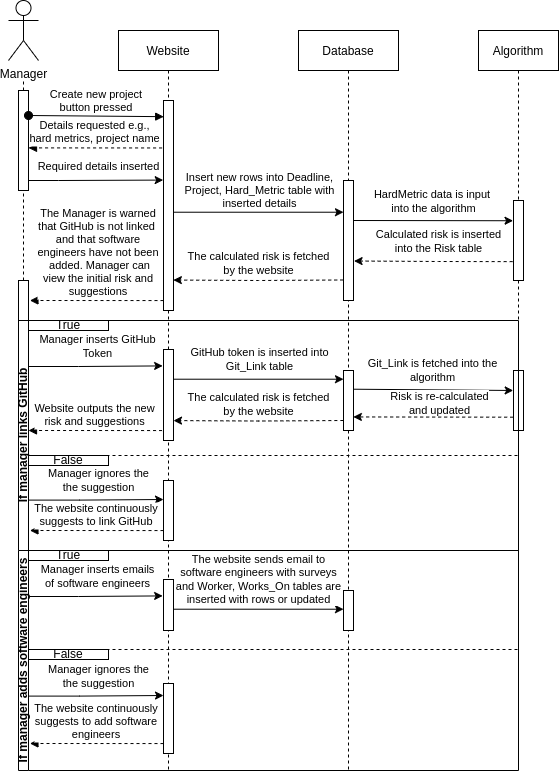

The diagram above was exported from draw.io. Its source (the exported page's mxGraphModel, read from the mxfile embedded in the PNG):
<mxGraphModel dx="1360" dy="843" grid="1" gridSize="10" guides="1" tooltips="1" connect="1" arrows="1" fold="1" page="1" pageScale="1" pageWidth="850" pageHeight="1100" math="0" shadow="0">
  <root>
    <mxCell id="0" />
    <mxCell id="1" parent="0" />
    <mxCell id="3nuBFxr9cyL0pnOWT2aG-1" value="Website" style="shape=umlLifeline;perimeter=lifelinePerimeter;container=1;collapsible=0;recursiveResize=0;rounded=0;shadow=0;strokeWidth=1;" parent="1" vertex="1">
      <mxGeometry x="120" y="80" width="100" height="740" as="geometry" />
    </mxCell>
    <mxCell id="3nuBFxr9cyL0pnOWT2aG-2" value="" style="points=[];perimeter=orthogonalPerimeter;rounded=0;shadow=0;strokeWidth=1;" parent="3nuBFxr9cyL0pnOWT2aG-1" vertex="1">
      <mxGeometry x="45" y="70" width="10" height="210" as="geometry" />
    </mxCell>
    <mxCell id="S8nx2JAgN_7LIZnICfvS-34" value="The Manager is warned&#10;that GitHub is not linked &#10;and that software &#10;engineers have not been&#10; added. Manager can&#10;view the initial risk and&#10;suggestions" style="verticalAlign=bottom;endArrow=block;shadow=0;strokeWidth=1;entryX=1;entryY=0.574;entryDx=0;entryDy=0;entryPerimeter=0;exitX=-0.143;exitY=0.226;exitDx=0;exitDy=0;exitPerimeter=0;dashed=1;" parent="3nuBFxr9cyL0pnOWT2aG-1" edge="1">
      <mxGeometry x="-0.0267" relative="1" as="geometry">
        <mxPoint x="44.99999999999994" y="270.06000000000006" as="sourcePoint" />
        <mxPoint x="-88.57" y="270" as="targetPoint" />
        <Array as="points" />
        <mxPoint as="offset" />
      </mxGeometry>
    </mxCell>
    <mxCell id="S8nx2JAgN_7LIZnICfvS-105" value="The website continuously&#10;suggests to add software&#10;engineers" style="verticalAlign=bottom;endArrow=block;shadow=0;strokeWidth=1;entryX=1;entryY=0.574;entryDx=0;entryDy=0;entryPerimeter=0;exitX=-0.143;exitY=0.226;exitDx=0;exitDy=0;exitPerimeter=0;dashed=1;" parent="3nuBFxr9cyL0pnOWT2aG-1" edge="1">
      <mxGeometry relative="1" as="geometry">
        <mxPoint x="44.99999999999994" y="713.0600000000001" as="sourcePoint" />
        <mxPoint x="-88.57" y="713" as="targetPoint" />
        <Array as="points" />
      </mxGeometry>
    </mxCell>
    <mxCell id="3nuBFxr9cyL0pnOWT2aG-5" value="Database" style="shape=umlLifeline;perimeter=lifelinePerimeter;container=1;collapsible=0;recursiveResize=0;rounded=0;shadow=0;strokeWidth=1;" parent="1" vertex="1">
      <mxGeometry x="300" y="80" width="100" height="740" as="geometry" />
    </mxCell>
    <mxCell id="3nuBFxr9cyL0pnOWT2aG-6" value="" style="points=[];perimeter=orthogonalPerimeter;rounded=0;shadow=0;strokeWidth=1;" parent="3nuBFxr9cyL0pnOWT2aG-5" vertex="1">
      <mxGeometry x="45" y="150" width="10" height="120" as="geometry" />
    </mxCell>
    <mxCell id="S8nx2JAgN_7LIZnICfvS-49" value="" style="points=[];perimeter=orthogonalPerimeter;rounded=0;shadow=0;strokeWidth=1;" parent="3nuBFxr9cyL0pnOWT2aG-5" vertex="1">
      <mxGeometry x="45" y="340" width="10" height="60" as="geometry" />
    </mxCell>
    <mxCell id="S8nx2JAgN_7LIZnICfvS-107" value="" style="points=[];perimeter=orthogonalPerimeter;rounded=0;shadow=0;strokeWidth=1;" parent="3nuBFxr9cyL0pnOWT2aG-5" vertex="1">
      <mxGeometry x="45" y="560" width="10" height="40" as="geometry" />
    </mxCell>
    <mxCell id="S8nx2JAgN_7LIZnICfvS-2" value="Algorithm" style="shape=umlLifeline;perimeter=lifelinePerimeter;container=1;collapsible=0;recursiveResize=0;rounded=0;shadow=0;strokeWidth=1;" parent="1" vertex="1">
      <mxGeometry x="480" y="80" width="80" height="740" as="geometry" />
    </mxCell>
    <mxCell id="S8nx2JAgN_7LIZnICfvS-3" value="" style="points=[];perimeter=orthogonalPerimeter;rounded=0;shadow=0;strokeWidth=1;" parent="S8nx2JAgN_7LIZnICfvS-2" vertex="1">
      <mxGeometry x="35" y="170" width="10" height="80" as="geometry" />
    </mxCell>
    <mxCell id="S8nx2JAgN_7LIZnICfvS-24" value="" style="endArrow=classic;html=1;rounded=0;exitX=1;exitY=0.532;exitDx=0;exitDy=0;exitPerimeter=0;entryX=-0.044;entryY=0.253;entryDx=0;entryDy=0;entryPerimeter=0;" parent="S8nx2JAgN_7LIZnICfvS-2" target="S8nx2JAgN_7LIZnICfvS-3" edge="1">
      <mxGeometry width="50" height="50" relative="1" as="geometry">
        <mxPoint x="-125" y="190.00000000000006" as="sourcePoint" />
        <mxPoint x="30" y="190" as="targetPoint" />
      </mxGeometry>
    </mxCell>
    <mxCell id="S8nx2JAgN_7LIZnICfvS-25" value="HardMetric data is input&amp;nbsp;&lt;br&gt;into the algorithm" style="edgeLabel;html=1;align=center;verticalAlign=middle;resizable=0;points=[];" parent="S8nx2JAgN_7LIZnICfvS-24" vertex="1" connectable="0">
      <mxGeometry x="0.0756" y="-1" relative="1" as="geometry">
        <mxPoint x="-6" y="-21" as="offset" />
      </mxGeometry>
    </mxCell>
    <mxCell id="S8nx2JAgN_7LIZnICfvS-52" value="" style="points=[];perimeter=orthogonalPerimeter;rounded=0;shadow=0;strokeWidth=1;" parent="S8nx2JAgN_7LIZnICfvS-2" vertex="1">
      <mxGeometry x="35" y="340" width="10" height="60" as="geometry" />
    </mxCell>
    <mxCell id="S8nx2JAgN_7LIZnICfvS-14" value="" style="endArrow=none;dashed=1;html=1;rounded=0;startArrow=none;" parent="1" source="S8nx2JAgN_7LIZnICfvS-17" edge="1">
      <mxGeometry width="50" height="50" relative="1" as="geometry">
        <mxPoint x="30" y="380" as="sourcePoint" />
        <mxPoint x="25" y="130" as="targetPoint" />
        <Array as="points">
          <mxPoint x="25" y="130" />
        </Array>
      </mxGeometry>
    </mxCell>
    <mxCell id="S8nx2JAgN_7LIZnICfvS-1" value="Manager" style="shape=umlActor;verticalLabelPosition=bottom;verticalAlign=top;html=1;outlineConnect=0;" parent="1" vertex="1">
      <mxGeometry x="10" y="50" width="30" height="60" as="geometry" />
    </mxCell>
    <mxCell id="S8nx2JAgN_7LIZnICfvS-16" value="Details requested e.g.,&#10;hard metrics, project name" style="verticalAlign=bottom;endArrow=block;shadow=0;strokeWidth=1;entryX=1;entryY=0.574;entryDx=0;entryDy=0;entryPerimeter=0;exitX=-0.143;exitY=0.226;exitDx=0;exitDy=0;exitPerimeter=0;dashed=1;" parent="1" source="3nuBFxr9cyL0pnOWT2aG-2" target="S8nx2JAgN_7LIZnICfvS-17" edge="1">
      <mxGeometry relative="1" as="geometry">
        <mxPoint x="160" y="197" as="sourcePoint" />
        <mxPoint x="30" y="196" as="targetPoint" />
        <Array as="points" />
      </mxGeometry>
    </mxCell>
    <mxCell id="S8nx2JAgN_7LIZnICfvS-18" value="" style="endArrow=none;dashed=1;html=1;rounded=0;startArrow=none;" parent="1" source="S8nx2JAgN_7LIZnICfvS-35" target="S8nx2JAgN_7LIZnICfvS-17" edge="1">
      <mxGeometry width="50" height="50" relative="1" as="geometry">
        <mxPoint x="25" y="470" as="sourcePoint" />
        <mxPoint x="30" y="130" as="targetPoint" />
      </mxGeometry>
    </mxCell>
    <mxCell id="S8nx2JAgN_7LIZnICfvS-17" value="" style="rounded=0;whiteSpace=wrap;html=1;" parent="1" vertex="1">
      <mxGeometry x="20" y="140" width="10" height="100" as="geometry" />
    </mxCell>
    <mxCell id="3nuBFxr9cyL0pnOWT2aG-3" value="Create new project &#10;button pressed" style="verticalAlign=bottom;startArrow=oval;endArrow=block;startSize=8;shadow=0;strokeWidth=1;exitX=1;exitY=0.25;exitDx=0;exitDy=0;entryX=0.02;entryY=0.077;entryDx=0;entryDy=0;entryPerimeter=0;" parent="1" source="S8nx2JAgN_7LIZnICfvS-17" target="3nuBFxr9cyL0pnOWT2aG-2" edge="1">
      <mxGeometry relative="1" as="geometry">
        <mxPoint x="30" y="150" as="sourcePoint" />
        <Array as="points" />
      </mxGeometry>
    </mxCell>
    <mxCell id="S8nx2JAgN_7LIZnICfvS-20" value="" style="endArrow=classic;html=1;rounded=0;exitX=0.986;exitY=0.9;exitDx=0;exitDy=0;exitPerimeter=0;entryX=-0.033;entryY=0.379;entryDx=0;entryDy=0;entryPerimeter=0;" parent="1" source="S8nx2JAgN_7LIZnICfvS-17" target="3nuBFxr9cyL0pnOWT2aG-2" edge="1">
      <mxGeometry width="50" height="50" relative="1" as="geometry">
        <mxPoint x="180" y="210" as="sourcePoint" />
        <mxPoint x="160" y="230" as="targetPoint" />
        <Array as="points">
          <mxPoint x="60" y="230" />
        </Array>
      </mxGeometry>
    </mxCell>
    <mxCell id="S8nx2JAgN_7LIZnICfvS-21" value="Required details inserted" style="edgeLabel;html=1;align=center;verticalAlign=middle;resizable=0;points=[];" parent="S8nx2JAgN_7LIZnICfvS-20" vertex="1" connectable="0">
      <mxGeometry x="0.2335" y="-1" relative="1" as="geometry">
        <mxPoint x="-13" y="-15" as="offset" />
      </mxGeometry>
    </mxCell>
    <mxCell id="S8nx2JAgN_7LIZnICfvS-22" value="" style="endArrow=classic;html=1;rounded=0;exitX=1;exitY=0.532;exitDx=0;exitDy=0;exitPerimeter=0;" parent="1" source="3nuBFxr9cyL0pnOWT2aG-2" target="3nuBFxr9cyL0pnOWT2aG-6" edge="1">
      <mxGeometry width="50" height="50" relative="1" as="geometry">
        <mxPoint x="280" y="250" as="sourcePoint" />
        <mxPoint x="330" y="200" as="targetPoint" />
      </mxGeometry>
    </mxCell>
    <mxCell id="S8nx2JAgN_7LIZnICfvS-23" value="Insert new rows into Deadline, &lt;br&gt;Project,&amp;nbsp;Hard_Metric table with &lt;br&gt;inserted details" style="edgeLabel;html=1;align=center;verticalAlign=middle;resizable=0;points=[];" parent="S8nx2JAgN_7LIZnICfvS-22" vertex="1" connectable="0">
      <mxGeometry x="0.0756" y="-1" relative="1" as="geometry">
        <mxPoint x="-6" y="-23" as="offset" />
      </mxGeometry>
    </mxCell>
    <mxCell id="S8nx2JAgN_7LIZnICfvS-26" value="" style="endArrow=classic;html=1;rounded=0;entryX=1.057;entryY=0.671;entryDx=0;entryDy=0;entryPerimeter=0;exitX=-0.086;exitY=0.764;exitDx=0;exitDy=0;exitPerimeter=0;dashed=1;" parent="1" source="S8nx2JAgN_7LIZnICfvS-3" target="3nuBFxr9cyL0pnOWT2aG-6" edge="1">
      <mxGeometry width="50" height="50" relative="1" as="geometry">
        <mxPoint x="520" y="311" as="sourcePoint" />
        <mxPoint x="360" y="310" as="targetPoint" />
        <Array as="points">
          <mxPoint x="440" y="311" />
        </Array>
      </mxGeometry>
    </mxCell>
    <mxCell id="S8nx2JAgN_7LIZnICfvS-27" value="Calculated risk is inserted&lt;br&gt;into the Risk table" style="edgeLabel;html=1;align=center;verticalAlign=middle;resizable=0;points=[];" parent="1" vertex="1" connectable="0">
      <mxGeometry x="439.9985714285713" y="290" as="geometry" />
    </mxCell>
    <mxCell id="S8nx2JAgN_7LIZnICfvS-30" value="" style="endArrow=classic;html=1;rounded=0;exitX=-0.029;exitY=0.829;exitDx=0;exitDy=0;exitPerimeter=0;entryX=0.986;entryY=0.855;entryDx=0;entryDy=0;entryPerimeter=0;dashed=1;" parent="1" source="3nuBFxr9cyL0pnOWT2aG-6" target="3nuBFxr9cyL0pnOWT2aG-2" edge="1">
      <mxGeometry width="50" height="50" relative="1" as="geometry">
        <mxPoint x="340" y="330" as="sourcePoint" />
        <mxPoint x="180" y="330" as="targetPoint" />
        <Array as="points">
          <mxPoint x="260" y="330" />
        </Array>
      </mxGeometry>
    </mxCell>
    <mxCell id="S8nx2JAgN_7LIZnICfvS-32" value="The calculated risk is fetched&lt;br&gt;by the website" style="edgeLabel;html=1;align=center;verticalAlign=middle;resizable=0;points=[];" parent="S8nx2JAgN_7LIZnICfvS-30" vertex="1" connectable="0">
      <mxGeometry x="0.0753" relative="1" as="geometry">
        <mxPoint x="6" y="-17" as="offset" />
      </mxGeometry>
    </mxCell>
    <mxCell id="S8nx2JAgN_7LIZnICfvS-38" value="If manager links GitHub" style="swimlane;horizontal=0;whiteSpace=wrap;html=1;startSize=10;" parent="1" vertex="1">
      <mxGeometry x="20" y="370" width="500" height="230" as="geometry">
        <mxRectangle x="20" y="370" width="40" height="170" as="alternateBounds" />
      </mxGeometry>
    </mxCell>
    <mxCell id="S8nx2JAgN_7LIZnICfvS-42" value="" style="endArrow=none;dashed=1;html=1;rounded=0;" parent="S8nx2JAgN_7LIZnICfvS-38" edge="1">
      <mxGeometry width="50" height="50" relative="1" as="geometry">
        <mxPoint x="10" y="135" as="sourcePoint" />
        <mxPoint x="500" y="135" as="targetPoint" />
      </mxGeometry>
    </mxCell>
    <mxCell id="S8nx2JAgN_7LIZnICfvS-44" value="True" style="rounded=0;whiteSpace=wrap;html=1;" parent="S8nx2JAgN_7LIZnICfvS-38" vertex="1">
      <mxGeometry x="10" width="80" height="10" as="geometry" />
    </mxCell>
    <mxCell id="S8nx2JAgN_7LIZnICfvS-45" value="False" style="rounded=0;whiteSpace=wrap;html=1;" parent="S8nx2JAgN_7LIZnICfvS-38" vertex="1">
      <mxGeometry x="10" y="135" width="80" height="10" as="geometry" />
    </mxCell>
    <mxCell id="S8nx2JAgN_7LIZnICfvS-46" value="" style="endArrow=classic;html=1;rounded=0;entryX=-0.086;entryY=0.49;entryDx=0;entryDy=0;entryPerimeter=0;" parent="S8nx2JAgN_7LIZnICfvS-38" edge="1">
      <mxGeometry width="50" height="50" relative="1" as="geometry">
        <mxPoint x="10" y="46" as="sourcePoint" />
        <mxPoint x="144.14" y="45.39999999999998" as="targetPoint" />
        <Array as="points">
          <mxPoint x="60" y="46" />
        </Array>
      </mxGeometry>
    </mxCell>
    <mxCell id="S8nx2JAgN_7LIZnICfvS-48" value="Manager inserts GitHub&lt;br&gt;Token" style="edgeLabel;html=1;align=center;verticalAlign=middle;resizable=0;points=[];" parent="S8nx2JAgN_7LIZnICfvS-46" vertex="1" connectable="0">
      <mxGeometry x="0.0952" y="3" relative="1" as="geometry">
        <mxPoint x="-4" y="-17" as="offset" />
      </mxGeometry>
    </mxCell>
    <mxCell id="S8nx2JAgN_7LIZnICfvS-47" value="" style="points=[];perimeter=orthogonalPerimeter;rounded=0;shadow=0;strokeWidth=1;" parent="S8nx2JAgN_7LIZnICfvS-38" vertex="1">
      <mxGeometry x="145" y="29" width="10" height="91" as="geometry" />
    </mxCell>
    <mxCell id="S8nx2JAgN_7LIZnICfvS-50" value="" style="endArrow=classic;html=1;rounded=0;exitX=1;exitY=0.532;exitDx=0;exitDy=0;exitPerimeter=0;" parent="S8nx2JAgN_7LIZnICfvS-38" edge="1">
      <mxGeometry width="50" height="50" relative="1" as="geometry">
        <mxPoint x="155" y="58.710000000000036" as="sourcePoint" />
        <mxPoint x="325" y="58.710000000000036" as="targetPoint" />
      </mxGeometry>
    </mxCell>
    <mxCell id="S8nx2JAgN_7LIZnICfvS-51" value="GitHub token is inserted into&lt;br&gt;Git_Link table" style="edgeLabel;html=1;align=center;verticalAlign=middle;resizable=0;points=[];" parent="S8nx2JAgN_7LIZnICfvS-50" vertex="1" connectable="0">
      <mxGeometry x="0.0756" y="-1" relative="1" as="geometry">
        <mxPoint x="-6" y="-21" as="offset" />
      </mxGeometry>
    </mxCell>
    <mxCell id="S8nx2JAgN_7LIZnICfvS-53" value="" style="endArrow=classic;html=1;rounded=0;exitX=1;exitY=0.532;exitDx=0;exitDy=0;exitPerimeter=0;entryX=-0.03;entryY=0.333;entryDx=0;entryDy=0;entryPerimeter=0;" parent="S8nx2JAgN_7LIZnICfvS-38" target="S8nx2JAgN_7LIZnICfvS-52" edge="1">
      <mxGeometry width="50" height="50" relative="1" as="geometry">
        <mxPoint x="335" y="68.71000000000004" as="sourcePoint" />
        <mxPoint x="490" y="69" as="targetPoint" />
      </mxGeometry>
    </mxCell>
    <mxCell id="S8nx2JAgN_7LIZnICfvS-54" value="Git_Link is fetched into the&lt;br&gt;algorithm" style="edgeLabel;html=1;align=center;verticalAlign=middle;resizable=0;points=[];" parent="S8nx2JAgN_7LIZnICfvS-53" vertex="1" connectable="0">
      <mxGeometry x="0.0756" y="-1" relative="1" as="geometry">
        <mxPoint x="-7" y="-21" as="offset" />
      </mxGeometry>
    </mxCell>
    <mxCell id="S8nx2JAgN_7LIZnICfvS-57" value="Risk is re-calculated &lt;br&gt;and updated" style="edgeLabel;html=1;align=center;verticalAlign=middle;resizable=0;points=[];" parent="S8nx2JAgN_7LIZnICfvS-38" vertex="1" connectable="0">
      <mxGeometry x="424.42857142857133" y="77.5" as="geometry">
        <mxPoint x="-4" y="5" as="offset" />
      </mxGeometry>
    </mxCell>
    <mxCell id="S8nx2JAgN_7LIZnICfvS-58" value="" style="endArrow=classic;html=1;rounded=0;exitX=-0.029;exitY=0.829;exitDx=0;exitDy=0;exitPerimeter=0;entryX=0.986;entryY=0.855;entryDx=0;entryDy=0;entryPerimeter=0;dashed=1;" parent="S8nx2JAgN_7LIZnICfvS-38" edge="1">
      <mxGeometry width="50" height="50" relative="1" as="geometry">
        <mxPoint x="324.85" y="100" as="sourcePoint" />
        <mxPoint x="155" y="100.07000000000005" as="targetPoint" />
        <Array as="points">
          <mxPoint x="240.14" y="100.51999999999998" />
        </Array>
      </mxGeometry>
    </mxCell>
    <mxCell id="S8nx2JAgN_7LIZnICfvS-59" value="The calculated risk is fetched&lt;br&gt;by the website" style="edgeLabel;html=1;align=center;verticalAlign=middle;resizable=0;points=[];" parent="S8nx2JAgN_7LIZnICfvS-58" vertex="1" connectable="0">
      <mxGeometry x="0.0753" relative="1" as="geometry">
        <mxPoint x="6" y="-17" as="offset" />
      </mxGeometry>
    </mxCell>
    <mxCell id="S8nx2JAgN_7LIZnICfvS-60" value="Website outputs the new&#10;risk and suggestions" style="verticalAlign=bottom;endArrow=block;shadow=0;strokeWidth=1;entryX=1;entryY=0.574;entryDx=0;entryDy=0;entryPerimeter=0;exitX=-0.143;exitY=0.226;exitDx=0;exitDy=0;exitPerimeter=0;dashed=1;" parent="S8nx2JAgN_7LIZnICfvS-38" edge="1">
      <mxGeometry relative="1" as="geometry">
        <mxPoint x="143.56999999999994" y="110.06000000000006" as="sourcePoint" />
        <mxPoint x="10" y="110" as="targetPoint" />
        <Array as="points" />
      </mxGeometry>
    </mxCell>
    <mxCell id="S8nx2JAgN_7LIZnICfvS-61" value="" style="points=[];perimeter=orthogonalPerimeter;rounded=0;shadow=0;strokeWidth=1;" parent="S8nx2JAgN_7LIZnICfvS-38" vertex="1">
      <mxGeometry x="145" y="160" width="10" height="60" as="geometry" />
    </mxCell>
    <mxCell id="S8nx2JAgN_7LIZnICfvS-62" value="" style="endArrow=classic;html=1;rounded=0;entryX=-0.086;entryY=0.49;entryDx=0;entryDy=0;entryPerimeter=0;" parent="S8nx2JAgN_7LIZnICfvS-38" edge="1">
      <mxGeometry width="50" height="50" relative="1" as="geometry">
        <mxPoint x="10.86" y="179.60000000000002" as="sourcePoint" />
        <mxPoint x="145" y="179" as="targetPoint" />
        <Array as="points">
          <mxPoint x="60.86" y="179.60000000000002" />
        </Array>
      </mxGeometry>
    </mxCell>
    <mxCell id="S8nx2JAgN_7LIZnICfvS-63" value="Manager ignores the&lt;br&gt;the suggestion" style="edgeLabel;html=1;align=center;verticalAlign=middle;resizable=0;points=[];" parent="S8nx2JAgN_7LIZnICfvS-62" vertex="1" connectable="0">
      <mxGeometry x="0.0952" y="3" relative="1" as="geometry">
        <mxPoint x="-4" y="-17" as="offset" />
      </mxGeometry>
    </mxCell>
    <mxCell id="S8nx2JAgN_7LIZnICfvS-65" value="The website continuously&#10;suggests to link GitHub" style="verticalAlign=bottom;endArrow=block;shadow=0;strokeWidth=1;entryX=1;entryY=0.574;entryDx=0;entryDy=0;entryPerimeter=0;exitX=-0.143;exitY=0.226;exitDx=0;exitDy=0;exitPerimeter=0;dashed=1;" parent="S8nx2JAgN_7LIZnICfvS-38" edge="1">
      <mxGeometry relative="1" as="geometry">
        <mxPoint x="144.99999999999994" y="210.06000000000006" as="sourcePoint" />
        <mxPoint x="11.43" y="210" as="targetPoint" />
        <Array as="points" />
      </mxGeometry>
    </mxCell>
    <mxCell id="S8nx2JAgN_7LIZnICfvS-35" value="" style="rounded=0;whiteSpace=wrap;html=1;" parent="1" vertex="1">
      <mxGeometry x="20" y="330" width="10" height="40" as="geometry" />
    </mxCell>
    <mxCell id="S8nx2JAgN_7LIZnICfvS-87" value="If manager adds software engineers" style="swimlane;horizontal=0;whiteSpace=wrap;html=1;startSize=10;" parent="1" vertex="1">
      <mxGeometry x="20" y="600" width="500" height="220" as="geometry">
        <mxRectangle x="20" y="370" width="40" height="170" as="alternateBounds" />
      </mxGeometry>
    </mxCell>
    <mxCell id="S8nx2JAgN_7LIZnICfvS-88" value="" style="endArrow=none;dashed=1;html=1;rounded=0;" parent="S8nx2JAgN_7LIZnICfvS-87" edge="1">
      <mxGeometry width="50" height="50" relative="1" as="geometry">
        <mxPoint x="10" y="99" as="sourcePoint" />
        <mxPoint x="500" y="99" as="targetPoint" />
      </mxGeometry>
    </mxCell>
    <mxCell id="S8nx2JAgN_7LIZnICfvS-89" value="True" style="rounded=0;whiteSpace=wrap;html=1;" parent="S8nx2JAgN_7LIZnICfvS-87" vertex="1">
      <mxGeometry x="10" width="80" height="10" as="geometry" />
    </mxCell>
    <mxCell id="S8nx2JAgN_7LIZnICfvS-90" value="False" style="rounded=0;whiteSpace=wrap;html=1;" parent="S8nx2JAgN_7LIZnICfvS-87" vertex="1">
      <mxGeometry x="10" y="99" width="80" height="10" as="geometry" />
    </mxCell>
    <mxCell id="S8nx2JAgN_7LIZnICfvS-91" value="" style="endArrow=classic;html=1;rounded=0;entryX=-0.086;entryY=0.49;entryDx=0;entryDy=0;entryPerimeter=0;" parent="S8nx2JAgN_7LIZnICfvS-87" edge="1">
      <mxGeometry width="50" height="50" relative="1" as="geometry">
        <mxPoint x="10" y="46" as="sourcePoint" />
        <mxPoint x="144.14" y="45.39999999999998" as="targetPoint" />
        <Array as="points">
          <mxPoint x="60" y="46" />
        </Array>
      </mxGeometry>
    </mxCell>
    <mxCell id="S8nx2JAgN_7LIZnICfvS-92" value="Manager inserts emails&lt;br&gt;of software engineers" style="edgeLabel;html=1;align=center;verticalAlign=middle;resizable=0;points=[];" parent="S8nx2JAgN_7LIZnICfvS-91" vertex="1" connectable="0">
      <mxGeometry x="0.0952" y="3" relative="1" as="geometry">
        <mxPoint x="-4" y="-17" as="offset" />
      </mxGeometry>
    </mxCell>
    <mxCell id="S8nx2JAgN_7LIZnICfvS-93" value="" style="points=[];perimeter=orthogonalPerimeter;rounded=0;shadow=0;strokeWidth=1;" parent="S8nx2JAgN_7LIZnICfvS-87" vertex="1">
      <mxGeometry x="145" y="29" width="10" height="51" as="geometry" />
    </mxCell>
    <mxCell id="S8nx2JAgN_7LIZnICfvS-94" value="" style="endArrow=classic;html=1;rounded=0;exitX=1;exitY=0.532;exitDx=0;exitDy=0;exitPerimeter=0;" parent="S8nx2JAgN_7LIZnICfvS-87" edge="1">
      <mxGeometry width="50" height="50" relative="1" as="geometry">
        <mxPoint x="155" y="58.710000000000036" as="sourcePoint" />
        <mxPoint x="325" y="58.710000000000036" as="targetPoint" />
      </mxGeometry>
    </mxCell>
    <mxCell id="S8nx2JAgN_7LIZnICfvS-95" value="The website sends email to&lt;br&gt;software engineers with surveys&lt;br&gt;and Worker, Works_On tables are&lt;br&gt;inserted with rows or updated" style="edgeLabel;html=1;align=center;verticalAlign=middle;resizable=0;points=[];" parent="S8nx2JAgN_7LIZnICfvS-94" vertex="1" connectable="0">
      <mxGeometry x="0.0756" y="-1" relative="1" as="geometry">
        <mxPoint x="-7" y="-31" as="offset" />
      </mxGeometry>
    </mxCell>
    <mxCell id="S8nx2JAgN_7LIZnICfvS-102" value="" style="points=[];perimeter=orthogonalPerimeter;rounded=0;shadow=0;strokeWidth=1;" parent="S8nx2JAgN_7LIZnICfvS-87" vertex="1">
      <mxGeometry x="145" y="133" width="10" height="70" as="geometry" />
    </mxCell>
    <mxCell id="S8nx2JAgN_7LIZnICfvS-103" value="" style="endArrow=classic;html=1;rounded=0;entryX=-0.086;entryY=0.49;entryDx=0;entryDy=0;entryPerimeter=0;" parent="S8nx2JAgN_7LIZnICfvS-87" edge="1">
      <mxGeometry width="50" height="50" relative="1" as="geometry">
        <mxPoint x="10.86" y="145.60000000000002" as="sourcePoint" />
        <mxPoint x="145" y="145" as="targetPoint" />
        <Array as="points">
          <mxPoint x="60.86" y="145.60000000000002" />
        </Array>
      </mxGeometry>
    </mxCell>
    <mxCell id="S8nx2JAgN_7LIZnICfvS-104" value="Manager ignores the&lt;br&gt;the suggestion" style="edgeLabel;html=1;align=center;verticalAlign=middle;resizable=0;points=[];" parent="S8nx2JAgN_7LIZnICfvS-103" vertex="1" connectable="0">
      <mxGeometry x="0.0952" y="3" relative="1" as="geometry">
        <mxPoint x="-4" y="-17" as="offset" />
      </mxGeometry>
    </mxCell>
    <mxCell id="S8nx2JAgN_7LIZnICfvS-56" value="" style="endArrow=classic;html=1;rounded=0;dashed=1;exitX=-0.033;exitY=0.778;exitDx=0;exitDy=0;exitPerimeter=0;entryX=0.987;entryY=0.774;entryDx=0;entryDy=0;entryPerimeter=0;" parent="1" source="S8nx2JAgN_7LIZnICfvS-52" target="S8nx2JAgN_7LIZnICfvS-49" edge="1">
      <mxGeometry width="50" height="50" relative="1" as="geometry">
        <mxPoint x="510" y="466" as="sourcePoint" />
        <mxPoint x="360" y="466" as="targetPoint" />
        <Array as="points" />
      </mxGeometry>
    </mxCell>
  </root>
</mxGraphModel>